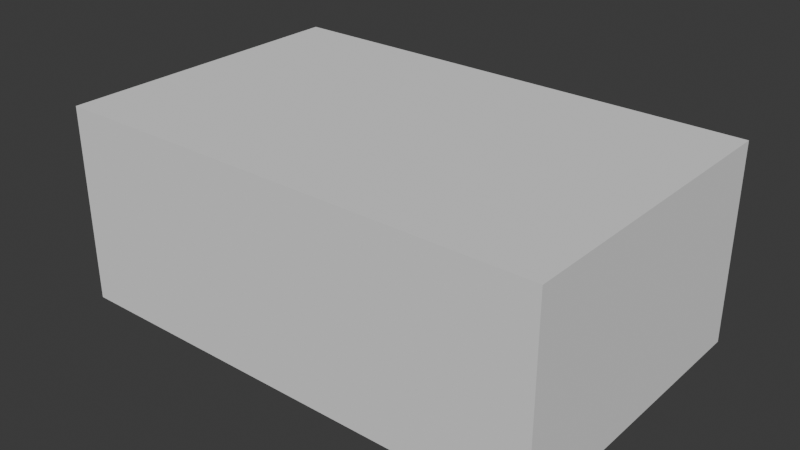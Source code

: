# Source: parametric_box_80x50_y_v001.blend  (saved by Blender 5.2.44; exported with 4.5.12 LTS)
import bpy
from mathutils import Matrix  # noqa: F401  (used for matrix-valued properties, if any)

bpy.ops.wm.read_factory_settings(use_empty=True)
scene = bpy.context.scene
scene.name = 'Scene'

# ---- collections
col_collection = bpy.data.collections.new('Collection'); scene.collection.children.link(col_collection)
col_origin = bpy.data.collections.new('Origin'); scene.collection.children.link(col_origin)

# ---- node groups
ng_cad_sketcher_convert = bpy.data.node_groups.new('CAD Sketcher Convert', 'GeometryNodeTree')
_s = ng_cad_sketcher_convert.interface.new_socket(name='Geometry', in_out='OUTPUT', socket_type='NodeSocketGeometry')
_s = ng_cad_sketcher_convert.interface.new_socket(name='Geometry', in_out='INPUT', socket_type='NodeSocketGeometry')
_s = ng_cad_sketcher_convert.interface.new_socket(name='Sketch', in_out='INPUT', socket_type='NodeSocketObject')
_s.description = 'Sketch whose curves this body is built from'
_s = ng_cad_sketcher_convert.interface.new_socket(name='Fill', in_out='INPUT', socket_type='NodeSocketBool')
_s.default_value = True
_s = ng_cad_sketcher_convert.interface.new_socket(name='Angular Resolution', in_out='INPUT', socket_type='NodeSocketFloat')
_s.subtype = 'ANGLE'
_s.default_value = 0.1309
_s.min_value = 0.001745
_s.max_value = 1.571
_s.description = 'Maximum angle per edge when arcs and circles are meshed'
_N = ng_cad_sketcher_convert.nodes; _L = ng_cad_sketcher_convert.links
n0 = _N.new('NodeGroupInput'); n0.name = 'Group Input'; n0.location = (0, 0)
n1 = _N.new('NodeGroupOutput'); n1.name = 'Group Output'; n1.location = (0, 0)
n2 = _N.new('GeometryNodeInputNamedAttribute'); n2.name = 'Named Attribute'; n2.location = (0, 0)
n2.data_type = 'BOOLEAN'
n2.inputs[0].default_value = 'construction'
n3 = _N.new('GeometryNodeSplineLength'); n3.name = 'Spline Length'; n3.location = (0, 0)
n4 = _N.new('FunctionNodeCompare'); n4.name = 'Compare'; n4.location = (0, 0)
n4.operation = 'LESS_THAN'
n4.data_type = 'INT'
n4.inputs[3].default_value = 2
n5 = _N.new('FunctionNodeBooleanMath'); n5.name = 'Boolean Math'; n5.location = (0, 0)
n5.operation = 'OR'
n6 = _N.new('GeometryNodeDeleteGeometry'); n6.name = 'Delete Geometry'; n6.location = (0, 0)
n6.domain = 'CURVE'
n7 = _N.new('GeometryNodeObjectInfo'); n7.name = 'Object Info'; n7.location = (0, 0)
n7.transform_space = 'RELATIVE'
n8 = _N.new('GeometryNodeRealizeInstances'); n8.name = 'Realize Instances'; n8.location = (0, 0)
n9 = _N.new('GeometryNodeJoinGeometry'); n9.name = 'Join Geometry'; n9.location = (0, 0)
n10 = _N.new('GeometryNodeCurveToMesh'); n10.name = 'Curve to Mesh'; n10.location = (0, 0)
n11 = _N.new('GeometryNodeInputNamedAttribute'); n11.name = 'Named Attribute.001'; n11.location = (0, 0)
n11.data_type = 'INT'
n11.inputs[0].default_value = 'sketch_type'
n12 = _N.new('FunctionNodeCompare'); n12.name = 'Compare.001'; n12.location = (0, 0)
n12.operation = 'EQUAL'
n12.data_type = 'INT'
n12.inputs[3].default_value = 2
n13 = _N.new('FunctionNodeCompare'); n13.name = 'Compare.002'; n13.location = (0, 0)
n13.operation = 'EQUAL'
n13.data_type = 'INT'
n13.inputs[3].default_value = 3
n14 = _N.new('FunctionNodeBooleanMath'); n14.name = 'Boolean Math.001'; n14.location = (0, 0)
n14.operation = 'OR'
n15 = _N.new('ShaderNodeMath'); n15.name = 'Math'; n15.location = (0, 0)
n15.operation = 'MAXIMUM'
n15.inputs[1].default_value = 0.001745
n16 = _N.new('ShaderNodeMath'); n16.name = 'Math.001'; n16.location = (0, 0)
n16.operation = 'DIVIDE'
n16.inputs[0].default_value = 1.571
n17 = _N.new('ShaderNodeMath'); n17.name = 'Math.002'; n17.location = (0, 0)
n17.operation = 'SUBTRACT'
n17.inputs[1].default_value = 0.001
n18 = _N.new('ShaderNodeMath'); n18.name = 'Math.003'; n18.location = (0, 0)
n18.operation = 'CEIL'
n19 = _N.new('GeometryNodeSetSplineResolution'); n19.name = 'Set Spline Resolution'; n19.location = (0, 0)
n19.width = 160
n20 = _N.new('GeometryNodeInputNamedAttribute'); n20.name = 'Named Attribute.002'; n20.location = (0, 0)
n20.data_type = 'INT'
n20.inputs[0].default_value = 'merge_id'
n21 = _N.new('GeometryNodeInputMeshVertexNeighbors'); n21.name = 'Vertex Neighbors'; n21.location = (0, 0)
n22 = _N.new('FunctionNodeCompare'); n22.name = 'Compare.003'; n22.location = (0, 0)
n22.operation = 'LESS_THAN'
n22.data_type = 'INT'
n22.inputs[3].default_value = 2
n23 = _N.new('FunctionNodeCompare'); n23.name = 'Compare.004'; n23.location = (0, 0)
n23.operation = 'NOT_EQUAL'
n23.data_type = 'INT'
n24 = _N.new('FunctionNodeBooleanMath'); n24.name = 'Boolean Math.002'; n24.location = (0, 0)
n25 = _N.new('NodeUndefined'); n25.name = 'Merge Points'; n25.location = (0, 0)
n26 = _N.new('GeometryNodeMeshToCurve'); n26.name = 'Mesh to Curve'; n26.location = (0, 0)
n27 = _N.new('GeometryNodeFillCurve'); n27.name = 'Fill Curve'; n27.location = (0, 0)
n28 = _N.new('GeometryNodeSplineParameter'); n28.name = 'Spline Parameter'; n28.location = (0, 0)
n29 = _N.new('FunctionNodeCompare'); n29.name = 'Compare.005'; n29.location = (0, 0)
n29.operation = 'EQUAL'
n29.data_type = 'INT'
n30 = _N.new('GeometryNodeAccumulateField'); n30.name = 'Accumulate Field'; n30.location = (0, 0)
n30.data_type = 'INT'
n31 = _N.new('GeometryNodeInputPosition'); n31.name = 'Position'; n31.location = (0, 0)
n32 = _N.new('GeometryNodeOffsetPointInCurve'); n32.name = 'Offset Point in Curve'; n32.location = (0, 0)
n32.width = 160
n32.inputs[1].default_value = 1
n33 = _N.new('GeometryNodeSampleIndex'); n33.name = 'Sample Index'; n33.location = (0, 0)
n33.data_type = 'FLOAT_VECTOR'
n34 = _N.new('ShaderNodeVectorMath'); n34.name = 'Vector Math'; n34.location = (0, 0)
n34.operation = 'CROSS_PRODUCT'
n35 = _N.new('ShaderNodeSeparateXYZ'); n35.name = 'Separate XYZ'; n35.location = (0, 0)
n36 = _N.new('GeometryNodeAccumulateField'); n36.name = 'Accumulate Field.001'; n36.location = (0, 0)
n37 = _N.new('FunctionNodeCompare'); n37.name = 'Compare.006'; n37.location = (0, 0)
n37.operation = 'LESS_THAN'
n38 = _N.new('GeometryNodeReverseCurve'); n38.name = 'Reverse Curve'; n38.location = (0, 0)
n39 = _N.new('GeometryNodeSwitch'); n39.name = 'Switch'; n39.location = (0, 0)
n40 = _N.new('GeometryNodeInputNamedAttribute'); n40.name = 'Named Attribute.003'; n40.location = (0, 0)
n40.data_type = 'INT'
n40.inputs[0].default_value = '.cad_sketcher_source_curve_id'
n41 = _N.new('GeometryNodeInputNamedAttribute'); n41.name = 'Named Attribute.004'; n41.location = (0, 0)
n41.data_type = 'INT'
n41.inputs[0].default_value = '.cad_sketcher_source_endpoint_id'
n42 = _N.new('GeometryNodeAccumulateField'); n42.name = 'Accumulate Field.002'; n42.location = (0, 0)
n42.data_type = 'INT'
n43 = _N.new('FunctionNodeIntegerMath'); n43.name = 'Integer Math'; n43.location = (0, 0)
n43.operation = 'MULTIPLY_ADD'
n43.inputs[1].default_value = 1000003
n44 = _N.new('FunctionNodeIntegerMath'); n44.name = 'Integer Math.001'; n44.location = (0, 0)
n44.inputs[1].default_value = 79225
n45 = _N.new('FunctionNodeCompare'); n45.name = 'Compare.007'; n45.location = (0, 0)
n45.operation = 'NOT_EQUAL'
n45.data_type = 'INT'
n46 = _N.new('GeometryNodeSwitch'); n46.name = 'Switch.001'; n46.location = (0, 0)
n46.input_type = 'INT'
n47 = _N.new('GeometryNodeStoreNamedAttribute'); n47.name = 'Store Named Attribute'; n47.location = (0, 0)
n47.width = 160
n47.data_type = 'INT'
n47.inputs[2].default_value = 'id'
n48 = _N.new('GeometryNodeInputNamedAttribute'); n48.name = 'Named Attribute.005'; n48.location = (0, 0)
n48.data_type = 'INT'
n48.inputs[0].default_value = 'id'
n49 = _N.new('GeometryNodeAccumulateField'); n49.name = 'Accumulate Field.003'; n49.location = (0, 0)
n49.data_type = 'INT'
n49.domain = 'FACE'
n50 = _N.new('FunctionNodeIntegerMath'); n50.name = 'Integer Math.002'; n50.location = (0, 0)
n50.operation = 'MULTIPLY_ADD'
n50.inputs[1].default_value = 1000003
n51 = _N.new('FunctionNodeIntegerMath'); n51.name = 'Integer Math.003'; n51.location = (0, 0)
n51.inputs[1].default_value = 149131
n52 = _N.new('GeometryNodeStoreNamedAttribute'); n52.name = 'Store Named Attribute.001'; n52.location = (0, 0)
n52.width = 160
n52.data_type = 'INT'
n52.domain = 'FACE'
n52.inputs[2].default_value = 'cad_sketcher_face_id'
_L.new(n3.outputs[1], n4.inputs[2])
_L.new(n2.outputs[0], n5.inputs[0])
_L.new(n4.outputs[0], n5.inputs[1])
_L.new(n0.outputs[1], n7.inputs[0])
_L.new(n7.outputs[4], n8.inputs[0])
_L.new(n0.outputs[0], n9.inputs[0])
_L.new(n8.outputs[0], n9.inputs[0])
_L.new(n9.outputs[0], n6.inputs[0])
_L.new(n5.outputs[0], n6.inputs[1])
_L.new(n11.outputs[0], n12.inputs[2])
_L.new(n11.outputs[0], n13.inputs[2])
_L.new(n12.outputs[0], n14.inputs[0])
_L.new(n13.outputs[0], n14.inputs[1])
_L.new(n0.outputs[3], n15.inputs[0])
_L.new(n15.outputs[0], n16.inputs[1])
_L.new(n16.outputs[0], n17.inputs[0])
_L.new(n17.outputs[0], n18.inputs[0])
_L.new(n6.outputs[0], n19.inputs[0])
_L.new(n14.outputs[0], n19.inputs[1])
_L.new(n18.outputs[0], n19.inputs[2])
_L.new(n19.outputs[0], n10.inputs[0])
_L.new(n21.outputs[0], n22.inputs[2])
_L.new(n20.outputs[0], n23.inputs[2])
_L.new(n22.outputs[0], n24.inputs[0])
_L.new(n23.outputs[0], n24.inputs[1])
_L.new(n10.outputs[0], n25.inputs[0])
_L.new(n20.outputs[0], n25.inputs[2])
_L.new(n24.outputs[0], n25.inputs[1])
_L.new(n25.outputs[0], n26.inputs[0])
_L.new(n28.outputs[2], n29.inputs[2])
_L.new(n29.outputs[0], n30.inputs[0])
_L.new(n26.outputs[0], n33.inputs[0])
_L.new(n31.outputs[0], n33.inputs[1])
_L.new(n32.outputs[1], n33.inputs[2])
_L.new(n31.outputs[0], n34.inputs[0])
_L.new(n33.outputs[0], n34.inputs[1])
_L.new(n34.outputs[0], n35.inputs[0])
_L.new(n35.outputs[2], n36.inputs[0])
_L.new(n30.outputs[0], n36.inputs[1])
_L.new(n36.outputs[2], n37.inputs[0])
_L.new(n26.outputs[0], n38.inputs[0])
_L.new(n37.outputs[0], n38.inputs[1])
_L.new(n38.outputs[0], n27.inputs[0])
_L.new(n0.outputs[2], n39.inputs[0])
_L.new(n25.outputs[0], n39.inputs[1])
_L.new(n27.outputs[0], n39.inputs[2])
_L.new(n40.outputs[0], n42.inputs[1])
_L.new(n40.outputs[0], n43.inputs[0])
_L.new(n42.outputs[0], n43.inputs[2])
_L.new(n43.outputs[0], n44.inputs[0])
_L.new(n41.outputs[0], n45.inputs[2])
_L.new(n45.outputs[0], n46.inputs[0])
_L.new(n44.outputs[0], n46.inputs[1])
_L.new(n41.outputs[0], n46.inputs[2])
_L.new(n39.outputs[0], n47.inputs[0])
_L.new(n46.outputs[0], n47.inputs[3])
_L.new(n48.outputs[0], n49.inputs[1])
_L.new(n48.outputs[0], n50.inputs[0])
_L.new(n49.outputs[0], n50.inputs[2])
_L.new(n50.outputs[0], n51.inputs[0])
_L.new(n47.outputs[0], n52.inputs[0])
_L.new(n51.outputs[0], n52.inputs[3])
_L.new(n52.outputs[0], n1.inputs[0])
n1.is_active_output = True

# ---- world
world_world = bpy.data.worlds.new('World'); scene.world = world_world
world_world.use_nodes = True; world_world.node_tree.nodes.clear()
_N = world_world.node_tree.nodes; _L = world_world.node_tree.links
n0 = _N.new('ShaderNodeOutputWorld'); n0.name = 'World Output'; n0.location = (200, 100)
n1 = _N.new('ShaderNodeBackground'); n1.name = 'Background'; n1.location = (-200, 100)
n1.inputs[0].default_value = (0.05088, 0.05088, 0.05088, 1.0)
_L.new(n1.outputs[0], n0.inputs[0])
n0.is_active_output = True
world_world.color = (0.05088, 0.05088, 0.05088)
world_world.sun_shadow_jitter_overblur = 0.0

# ---- meshes
me_body = bpy.data.meshes.new('Body')
me_body.from_pydata([], [], [])
me_body.update()
me_parametric_box_mesh = bpy.data.meshes.new('Parametric Box Mesh')
me_parametric_box_mesh.from_pydata([(0.0, 0.0, 0.0), (80.0, 0.0, 0.0), (80.0, 50.0, 0.0), (0.0, 50.0, 0.0), (0.0, 0.0, 30.0), (80.0, 0.0, 30.0), (80.0, 50.0, 30.0), (0.0, 50.0, 30.0), (2.0, 2.0, 30.0), (78.0, 2.0, 30.0), (78.0, 48.0, 30.0), (2.0, 48.0, 30.0), (2.0, 2.0, 2.0), (78.0, 2.0, 2.0), (78.0, 48.0, 2.0), (2.0, 48.0, 2.0)], [], [(3, 2, 1, 0), (0, 1, 5, 4), (1, 2, 6, 5), (2, 3, 7, 6), (3, 0, 4, 7), (4, 5, 9, 8), (5, 6, 10, 9), (6, 7, 11, 10), (7, 4, 8, 11), (8, 9, 13, 12), (9, 10, 14, 13), (10, 11, 15, 14), (11, 8, 12, 15), (12, 13, 14, 15)])
me_parametric_box_mesh.update()
me_parametric_lid_mesh = bpy.data.meshes.new('Parametric Lid Mesh')
me_parametric_lid_mesh.from_pydata([(0.0, 0.0, 32.0), (80.0, 0.0, 32.0), (80.0, 50.0, 32.0), (0.0, 50.0, 32.0), (0.0, 0.0, 30.0), (80.0, 0.0, 30.0), (80.0, 50.0, 30.0), (0.0, 50.0, 30.0), (2.2, 2.2, 30.0), (77.8, 2.2, 30.0), (77.8, 47.8, 30.0), (2.2, 47.8, 30.0), (2.2, 2.2, 26.0), (77.8, 2.2, 26.0), (77.8, 47.8, 26.0), (2.2, 47.8, 26.0), (4.2, 4.2, 26.0), (75.8, 4.2, 26.0), (75.8, 45.8, 26.0), (4.2, 45.8, 26.0), (4.2, 4.2, 30.0), (75.8, 4.2, 30.0), (75.8, 45.8, 30.0), (4.2, 45.8, 30.0)], [], [(0, 1, 2, 3), (4, 5, 1, 0), (5, 6, 2, 1), (6, 7, 3, 2), (7, 4, 0, 3), (8, 9, 5, 4), (9, 10, 6, 5), (10, 11, 7, 6), (11, 8, 4, 7), (12, 13, 9, 8), (13, 14, 10, 9), (14, 15, 11, 10), (15, 12, 8, 11), (16, 17, 13, 12), (17, 18, 14, 13), (18, 19, 15, 14), (19, 16, 12, 15), (20, 21, 17, 16), (21, 22, 18, 17), (22, 23, 19, 18), (23, 20, 16, 19), (23, 22, 21, 20)])
me_parametric_lid_mesh.update()

# ---- objects
ob_body_sketch = bpy.data.objects.new('Body Sketch', None)
ob_body = bpy.data.objects.new('Body', me_body)
ob_body_workplane = bpy.data.objects.new('Body Workplane', None)
ob_parametric_box = bpy.data.objects.new('Parametric Box', me_parametric_box_mesh)
ob_parametric_lid = bpy.data.objects.new('Parametric Lid', me_parametric_lid_mesh)
ob_wp_xy = bpy.data.objects.new('WP_XY', None)
ob_wp_xz = bpy.data.objects.new('WP_XZ', None)
ob_wp_yz = bpy.data.objects.new('WP_YZ', None)

# ---- transforms, parenting, visibility, modifiers, constraints
ob_body_sketch.parent = ob_body_workplane
ob_body_sketch.location = (0.0, 0.0, 0.0)
ob_body_sketch.lock_location = (True, True, True)
ob_body_sketch.lock_rotation = (True, True, True)
ob_body_sketch.lock_scale = (True, True, True)
ob_body_sketch.empty_image_offset = (0.0, 0.0)
ob_body_sketch.hide_viewport = True
ob_body.location = (0.0, 0.0, 0.0)
ob_body.lock_scale = (True, True, True)
_m = ob_body.modifiers.new('CAD Sketcher Convert', 'NODES')
_m.node_group = ng_cad_sketcher_convert
_gi = [s.identifier for s in ng_cad_sketcher_convert.interface.items_tree if s.item_type == 'SOCKET' and s.in_out == 'INPUT']
_m[_gi[1]] = ob_body_sketch  # 'Sketch'
ob_body_workplane.parent = ob_body
ob_body_workplane.location = (0.0, 0.0, 0.0)
ob_body_workplane.lock_location = (True, True, True)
ob_body_workplane.lock_rotation = (True, True, True)
ob_body_workplane.lock_scale = (True, True, True)
ob_body_workplane.empty_display_size = 0.5
ob_body_workplane.hide_select = True
ob_parametric_box.location = (0.0, 0.0, 0.0)
ob_parametric_lid.location = (0.0, 0.0, 0.0)
ob_wp_xy.location = (0.0, 0.0, 0.0)
ob_wp_xy.lock_location = (True, True, True)
ob_wp_xy.lock_rotation = (True, True, True)
ob_wp_xy.lock_scale = (True, True, True)
ob_wp_xy.empty_display_type = 'SINGLE_ARROW'
ob_wp_xy.hide_select = True
ob_wp_xz.location = (0.0, 0.0, 0.0)
ob_wp_xz.rotation_euler = (1.571, -0.0, 0.0)
ob_wp_xz.lock_location = (True, True, True)
ob_wp_xz.lock_rotation = (True, True, True)
ob_wp_xz.lock_scale = (True, True, True)
ob_wp_xz.empty_display_type = 'SINGLE_ARROW'
ob_wp_xz.hide_select = True
ob_wp_yz.location = (0.0, 0.0, 0.0)
ob_wp_yz.rotation_euler = (1.571, -0.0, 1.571)
ob_wp_yz.lock_location = (True, True, True)
ob_wp_yz.lock_rotation = (True, True, True)
ob_wp_yz.lock_scale = (True, True, True)
ob_wp_yz.empty_display_type = 'SINGLE_ARROW'
ob_wp_yz.hide_select = True

# ---- collection membership
scene.collection.objects.link(ob_body_sketch)
scene.collection.objects.link(ob_body)
scene.collection.objects.link(ob_body_workplane)
scene.collection.objects.link(ob_parametric_box)
scene.collection.objects.link(ob_parametric_lid)
col_origin.objects.link(ob_wp_xy)
col_origin.objects.link(ob_wp_xz)
col_origin.objects.link(ob_wp_yz)

# ---- scene / render settings (as saved in the file)
scene.frame_start = 1; scene.frame_end = 250; scene.frame_set(1)
scene.render.engine = 'BLENDER_EEVEE_NEXT'
scene.render.bake_bias = 0.0
scene.render.bake_samples = 0
scene.render.compositor_device = 'GPU'
scene.eevee.use_volume_custom_range = False
scene.eevee.fast_gi_thickness_near = 0.1
scene.eevee.fast_gi_thickness_far = 0.0
scene.eevee.ray_tracing_options.screen_trace_thickness = 0.1
scene.unit_settings.scale_length = 0.001
bpy.context.view_layer.update()

# ---- added for rendering (the .blend has no active camera and no usable light): camera, sun
cam_auto = bpy.data.cameras.new('AutoCamera')
cam_auto.lens = 50.0
cam_auto.sensor_width = 36.0
cam_auto.clip_end = 1618.06
ob_auto_camera = bpy.data.objects.new('AutoCamera', cam_auto)
scene.collection.objects.link(ob_auto_camera)
ob_auto_camera.location = (132.197, -85.6368, 89.7529)
ob_auto_camera.rotation_euler = (1.09748, -7.21219e-08, 0.694738)
scene.camera = ob_auto_camera
light_auto_sun = bpy.data.lights.new('AutoSun', 'SUN')
light_auto_sun.energy = 3.0
light_auto_sun.angle = 0.0523599
ob_auto_sun = bpy.data.objects.new('AutoSun', light_auto_sun)
scene.collection.objects.link(ob_auto_sun)
ob_auto_sun.rotation_euler = (0.872665, 0.174533, 0.523599)
bpy.context.view_layer.update()
